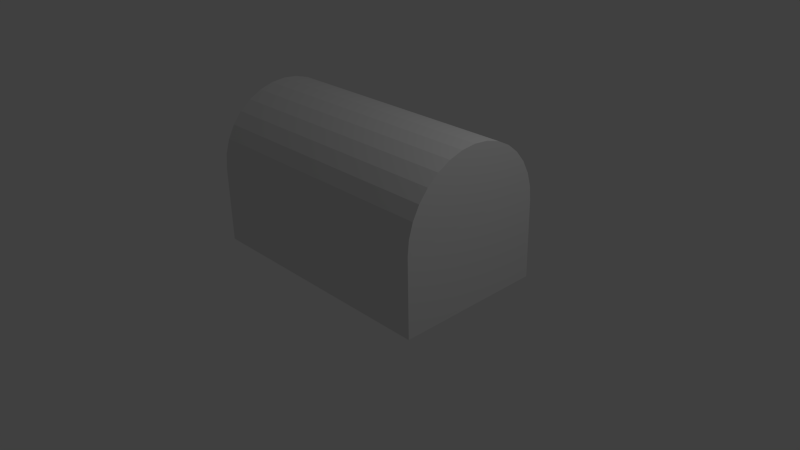 # Source: Chest.blend  (saved by Blender 2.73.0; exported with 4.5.12 LTS)
import bpy
from mathutils import Matrix  # noqa: F401  (used for matrix-valued properties, if any)

bpy.ops.wm.read_factory_settings(use_empty=True)
scene = bpy.context.scene
scene.name = 'Scene'

# ---- collections
col_collection_1 = bpy.data.collections.new('Collection 1'); scene.collection.children.link(col_collection_1)

# ---- materials (node trees are filled in below, after node groups)
mat_material_002 = bpy.data.materials.new('Material.002')
mat_material_002.alpha_threshold = 0.0
mat_material_002.use_transparent_shadow = False
mat_material_002.roughness = 0.5

# ---- material node trees

# ---- world
world_world = bpy.data.worlds.new('World'); scene.world = world_world
world_world.color = (0.05088, 0.05088, 0.05088)
world_world.use_sun_shadow = False
world_world.sun_shadow_jitter_overblur = 0.0
world_world.cycles.sampling_method = 'MANUAL'
world_world.cycles.sample_map_resolution = 256

# ---- cameras
cam_camera = bpy.data.cameras.new('Camera')
cam_camera.clip_end = 100.0
cam_camera.lens = 35.0
cam_camera.sensor_width = 32.0
cam_camera.sensor_height = 18.0
cam_camera.ortho_scale = 7.314
cam_camera.dof.focus_distance = 0.0
cam_camera.dof.aperture_fstop = 128.0

# ---- lights
light_lamp = bpy.data.lights.new('Lamp', 'POINT')
light_lamp.transmission_factor = 0.0
light_lamp.cutoff_distance = 30.0
light_lamp.energy = 100.0
light_lamp.shadow_buffer_clip_start = 1.001
light_lamp.shadow_soft_size = 0.1
light_lamp.shadow_maximum_resolution = 0.006
light_lamp.use_absolute_resolution = True
light_lamp.cycles.use_multiple_importance_sampling = False

# ---- meshes
me_cylinder = bpy.data.meshes.new('Cylinder')
me_cylinder.from_pydata([(-0.004046, 1.0, -1.689), (-0.004046, 1.0, 1.689), (-0.004046, -1.0, -1.689), (-0.004046, -1.0, 1.689), (-0.1967, -0.9808, -1.689), (-0.1967, -0.9808, 1.689), (-0.382, -0.9239, -1.689), (-0.382, -0.9239, 1.689), (-0.5527, -0.8315, -1.689), (-0.5527, -0.8315, 1.689), (-0.7024, -0.7071, -1.689), (-0.7024, -0.7071, 1.689), (-0.8252, -0.5556, -1.689), (-0.8252, -0.5556, 1.689), (-0.9164, -0.3827, -1.689), (-0.9164, -0.3827, 1.689), (-0.9726, -0.1951, -1.689), (-0.9726, -0.1951, 1.689), (-0.9916, 9.656e-07, -1.689), (-0.9916, 9.656e-07, 1.689), (-0.9726, 0.1951, -1.689), (-0.9726, 0.1951, 1.689), (-0.9164, 0.3827, -1.689), (-0.9164, 0.3827, 1.689), (-0.8252, 0.5556, -1.689), (-0.8252, 0.5556, 1.689), (-0.7024, 0.7071, -1.689), (-0.7024, 0.7071, 1.689), (-0.5527, 0.8315, -1.689), (-0.5527, 0.8315, 1.689), (-0.382, 0.9239, -1.689), (-0.382, 0.9239, 1.689), (-0.1967, 0.9808, -1.689), (-0.1967, 0.9808, 1.689), (1.022, 1.004, 1.698), (1.022, -1.002, 1.698), (1.022, -1.002, -1.679), (1.022, 1.004, -1.679)], [], [(2, 3, 5, 4), (4, 5, 7, 6), (6, 7, 9, 8), (8, 9, 11, 10), (10, 11, 13, 12), (12, 13, 15, 14), (14, 15, 17, 16), (16, 17, 19, 18), (18, 19, 21, 20), (20, 21, 23, 22), (22, 23, 25, 24), (24, 25, 27, 26), (26, 27, 29, 28), (28, 29, 31, 30), (32, 33, 1, 0), (30, 31, 33, 32), (34, 35, 36, 37), (0, 1, 34, 37), (2, 36, 35, 3), (5, 3, 35, 34, 1, 33, 31, 29, 27, 25, 23, 21, 19, 17, 15, 13, 11, 9, 7), (2, 4, 6, 8, 10, 12, 14, 16, 18, 20, 22, 24, 26, 28, 30, 32, 0, 37, 36)])
_uv = me_cylinder.uv_layers.new(name='UVMap')
_uv.uv.foreach_set('vector', [0.9573, 0.4996, 0.9573, 0.9982, 0.9287, 0.9982, 0.9287, 0.4996, 0.2941, 0.4996, 0.2941, 0.9982, 0.2655, 0.9982, 0.2655, 0.4996, 0.2648, 0.4996, 0.2648, 0.9982, 0.2361, 0.9982, 0.2361, 0.4996, 0.1767, 0.4996, 0.1767, 0.9982, 0.148, 0.9982, 0.148, 0.4996, 0.1473, 0.4996, 0.1473, 0.9982, 0.1185, 0.9982, 0.1185, 0.4996, 0.08834, 0.4996, 0.08834, 0.9982, 0.05948, 0.9982, 0.05948, 0.4996, 0.9876, 0.0003444, 0.9876, 0.4989, 0.9587, 0.4989, 0.9587, 0.0003444, 0.9283, 0.0003444, 0.9283, 0.4989, 0.8994, 0.4989, 0.8994, 0.0003444, 0.958, 0.0003444, 0.958, 0.4989, 0.929, 0.4989, 0.929, 0.0003444, 0.02925, 0.4996, 0.02925, 0.9982, 0.0003444, 0.9982, 0.0003444, 0.4996, 0.05879, 0.4996, 0.05879, 0.9982, 0.02994, 0.9982, 0.02994, 0.4996, 0.1178, 0.4996, 0.1178, 0.9982, 0.08902, 0.9982, 0.08903, 0.4996, 0.2061, 0.4996, 0.2061, 0.9982, 0.1774, 0.9982, 0.1774, 0.4996, 0.2355, 0.4996, 0.2355, 0.9982, 0.2068, 0.9982, 0.2068, 0.4996, 0.6237, 0.5011, 0.6237, 0.9997, 0.5951, 0.9997, 0.5951, 0.5011, 0.928, 0.4996, 0.928, 0.9982, 0.8994, 0.9982, 0.8994, 0.4996, 0.2965, 0.4989, 0.0003444, 0.4989, 0.0003444, 0.0003444, 0.2965, 0.0003446, 0.7466, 0.0003444, 0.7466, 0.4989, 0.5951, 0.5004, 0.5951, 0.001813, 0.7473, 0.0003444, 0.8987, 0.001813, 0.8987, 0.5004, 0.7473, 0.4989, 0.4145, 0.003515, 0.4429, 0.0006789, 0.5944, 0.0003444, 0.5944, 0.2965, 0.4429, 0.2959, 0.4145, 0.293, 0.3872, 0.2846, 0.362, 0.271, 0.3399, 0.2526, 0.3217, 0.2303, 0.3083, 0.2048, 0.3, 0.1771, 0.2972, 0.1483, 0.3, 0.1195, 0.3083, 0.09179, 0.3217, 0.06628, 0.3399, 0.04391, 0.362, 0.02555, 0.3872, 0.01191, 0.593, 0.4486, 0.5901, 0.4771, 0.5817, 0.5044, 0.5681, 0.5296, 0.5497, 0.5517, 0.5274, 0.5698, 0.5019, 0.5833, 0.4742, 0.5916, 0.4454, 0.5944, 0.4166, 0.5916, 0.3889, 0.5833, 0.3634, 0.5698, 0.341, 0.5517, 0.3226, 0.5296, 0.309, 0.5044, 0.3006, 0.4771, 0.2978, 0.4486, 0.2972, 0.2972, 0.5933, 0.2972])
_ca = me_cylinder.color_attributes.new('Col', 'BYTE_COLOR', 'CORNER')
_ca.data.foreach_set('color', [1.0, 0.9911, 0.9911, 1.0, 1.0, 0.9911, 0.9911, 1.0, 1.0, 0.9823, 0.9823, 1.0, 1.0, 0.9911, 0.9911, 1.0, 1.0, 0.9911, 0.9911, 1.0, 1.0, 0.9823, 0.9823, 1.0, 1.0, 0.9734, 0.9734, 1.0, 1.0, 0.9911, 0.9911, 1.0, 1.0, 0.9911, 0.9911, 1.0, 1.0, 0.9734, 0.9734, 1.0, 1.0, 0.9647, 0.9647, 1.0, 1.0, 0.9911, 0.9911, 1.0, 1.0, 0.9911, 0.9911, 1.0, 1.0, 0.9734, 0.9734, 1.0, 1.0, 0.9647, 0.956, 1.0, 1.0, 0.9911, 0.9911, 1.0, 1.0, 0.9911, 0.9911, 1.0, 1.0, 0.9734, 0.9734, 1.0, 1.0, 0.9823, 0.9647, 1.0, 1.0, 0.9911, 0.9911, 1.0, 1.0, 0.9911, 0.9911, 1.0, 1.0, 0.9823, 0.9647, 1.0, 1.0, 0.9823, 0.9734, 1.0, 1.0, 0.9911, 0.9911, 1.0, 1.0, 0.9911, 0.9911, 1.0, 1.0, 0.9823, 0.9734, 1.0, 1.0, 0.9734, 0.9647, 1.0, 1.0, 0.9911, 0.9911, 1.0, 1.0, 0.9911, 0.9911, 1.0, 1.0, 0.9823, 0.9823, 1.0, 1.0, 0.9823, 0.9823, 1.0, 1.0, 0.9911, 0.9911, 1.0, 1.0, 0.9387, 0.9216, 1.0, 1.0, 0.9131, 0.8963, 1.0, 1.0, 0.956, 0.9473, 1.0, 1.0, 0.9387, 0.9216, 1.0, 1.0, 0.9387, 0.9216, 1.0, 1.0, 0.9823, 0.9823, 1.0, 1.0, 0.9823, 0.9823, 1.0, 1.0, 0.9387, 0.9301, 1.0, 1.0, 0.9911, 0.9911, 1.0, 1.0, 0.9911, 0.9911, 1.0, 1.0, 0.9911, 0.9911, 1.0, 1.0, 0.9911, 0.9911, 1.0, 1.0, 0.9911, 0.9911, 1.0, 1.0, 0.9911, 0.9911, 1.0, 1.0, 0.9911, 0.9911, 1.0, 1.0, 0.9911, 0.9911, 1.0, 1.0, 0.9911, 0.9911, 1.0, 1.0, 0.9911, 0.9911, 1.0, 1.0, 0.9911, 0.9911, 1.0, 1.0, 0.9911, 0.9911, 1.0, 1.0, 0.9911, 0.9911, 1.0, 1.0, 0.9911, 0.9911, 1.0, 1.0, 0.9911, 0.9911, 1.0, 1.0, 0.9911, 0.9911, 1.0, 1.0, 0.9911, 0.9911, 1.0, 1.0, 0.9911, 0.9911, 1.0, 1.0, 0.9911, 0.9911, 1.0, 1.0, 0.9911, 0.9911, 1.0, 1.0, 0.9911, 0.9911, 1.0, 1.0, 0.9911, 0.9911, 1.0, 1.0, 0.9911, 0.9911, 1.0, 1.0, 0.9911, 0.9911, 1.0, 1.0, 1.0, 1.0, 1.0, 1.0, 1.0, 1.0, 1.0, 1.0, 1.0, 1.0, 1.0, 1.0, 1.0, 1.0, 1.0, 1.0, 0.9911, 0.9911, 1.0, 1.0, 0.9823, 0.9823, 1.0, 1.0, 0.9734, 0.9647, 1.0, 1.0, 0.9911, 0.9911, 1.0, 1.0, 0.9911, 0.9911, 1.0, 1.0, 0.9911, 0.9911, 1.0, 1.0, 0.9911, 0.9911, 1.0, 1.0, 0.9911, 0.9911, 1.0, 1.0, 0.9734, 0.9647, 1.0, 1.0, 0.9734, 0.9647, 1.0, 1.0, 0.9647, 0.9647, 1.0, 1.0, 0.9131, 0.9131, 1.0, 1.0, 0.9734, 0.9734, 1.0, 1.0, 0.9823, 0.9734, 1.0, 1.0, 0.9823, 0.9734, 1.0, 1.0, 0.9823, 0.9734, 1.0, 1.0, 0.9823, 0.9823, 1.0, 1.0, 0.9911, 0.9911, 1.0, 1.0, 0.9911, 0.9911, 1.0, 1.0, 0.9823, 0.9823, 1.0, 1.0, 0.9734, 0.9647, 1.0, 1.0, 0.9734, 0.9734, 1.0, 1.0, 0.9823, 0.9734, 1.0, 1.0, 0.9647, 0.956, 1.0, 1.0, 0.9473, 0.9387, 1.0, 1.0, 0.956, 0.9473, 1.0, 1.0, 0.9647, 0.9647, 1.0, 1.0, 0.9911, 0.9911, 1.0, 1.0, 0.9911, 0.9911, 1.0, 1.0, 0.9911, 0.9911, 1.0, 1.0, 0.9911, 0.9911, 1.0, 1.0, 0.9911, 0.9823, 1.0, 1.0, 0.9823, 0.9734, 1.0, 1.0, 0.9734, 0.9734, 1.0, 1.0, 0.9734, 0.9647, 1.0, 1.0, 0.9734, 0.9647, 1.0, 1.0, 0.9734, 0.9647, 1.0, 1.0, 0.9734, 0.9734, 1.0, 1.0, 0.9823, 0.9734, 1.0, 1.0, 0.9911, 0.9911, 1.0, 1.0, 0.9911, 0.9911, 1.0, 1.0, 0.9911, 0.9911, 1.0, 1.0, 0.9911, 0.9911, 1.0, 1.0, 0.9911, 0.9911, 1.0, 1.0, 0.9823, 0.9823, 1.0, 1.0, 0.9734, 0.9647, 1.0])
me_cylinder.materials.append(mat_material_002)
me_cylinder.materials.append(None)
me_cylinder.use_remesh_preserve_volume = False
me_cylinder.use_remesh_preserve_attributes = False
me_cylinder.use_mirror_vertex_groups = False
me_cylinder.update()

# ---- curves / text
cu_gp_layer_003 = bpy.data.curves.new('GP_Layer.003', 'CURVE')
cu_gp_layer_003.dimensions = '3D'
_sp = cu_gp_layer_003.splines.new('BEZIER'); _sp.bezier_points.add(114)
_sp.bezier_points.foreach_set('co', [1.43, 3.155, 2.345, 1.43, 3.155, 2.345, 1.43, 3.155, 2.345, 1.43, 3.155, 2.345, 1.43, 3.155, 2.345, 1.43, 3.155, 2.345, 1.43, 3.155, 2.345, 1.43, 3.155, 2.345, 1.43, 3.155, 2.345, 1.43, 3.155, 2.345, 1.43, 3.155, 2.345, 1.43, 3.155, 2.345, 1.43, 3.155, 2.345, 1.43, 3.155, 2.345, 1.43, 3.155, 2.345, 1.43, 3.155, 2.345, 1.43, 3.155, 2.345, 1.43, 3.155, 2.345, 1.43, 3.155, 2.345, 1.43, 3.155, 2.345, 1.43, 3.155, 2.345, 1.43, 3.155, 2.345, 1.43, 3.155, 2.345, 1.43, 3.155, 2.345, 1.43, 3.155, 2.345, 1.43, 3.155, 2.345, 1.43, 3.155, 2.345, 1.43, 3.155, 2.345, 1.43, 3.155, 2.345, 1.43, 3.155, 2.345, 1.43, 3.155, 2.345, 1.43, 3.155, 2.345, 1.43, 3.155, 2.345, 1.43, 3.155, 2.345, 1.43, 3.155, 2.345, 1.43, 3.155, 2.345, 1.43, 3.155, 2.345, 1.43, 3.155, 2.345, 1.43, 3.155, 2.345, 1.43, 3.155, 2.345, 1.43, 3.155, 2.345, 1.43, 3.155, 2.345, 1.43, 3.155, 2.345, 1.43, 3.155, 2.345, 1.43, 3.155, 2.345, 1.43, 3.155, 2.345, 1.43, 3.155, 2.345, 1.43, 3.155, 2.345, 1.43, 3.155, 2.345, 1.43, 3.155, 2.345, 1.43, 3.155, 2.345, 1.43, 3.155, 2.345, 1.43, 3.155, 2.345, 1.43, 3.155, 2.345, 1.43, 3.155, 2.345, 1.43, 3.155, 2.345, 1.43, 3.155, 2.345, 1.43, 3.155, 2.345, 1.43, 3.155, 2.345, 1.43, 3.155, 2.345, 1.43, 3.155, 2.345, 1.43, 3.155, 2.345, 1.43, 3.155, 2.345, 1.43, 3.155, 2.345, 1.43, 3.155, 2.345, 1.43, 3.155, 2.345, 1.43, 3.155, 2.345, 1.43, 3.155, 2.345, 1.43, 3.155, 2.345, 1.43, 3.155, 2.345, 1.43, 3.155, 2.345, 1.43, 3.155, 2.345, 1.43, 3.155, 2.345, 1.43, 3.155, 2.345, 1.43, 3.155, 2.345, 1.43, 3.155, 2.345, 1.43, 3.155, 2.345, 1.43, 3.155, 2.345, 1.43, 3.155, 2.345, 1.43, 3.155, 2.345, 1.43, 3.155, 2.345, 1.43, 3.155, 2.345, 1.43, 3.155, 2.345, 1.43, 3.155, 2.345, 1.43, 3.155, 2.345, 1.43, 3.155, 2.345, 1.43, 3.155, 2.345, 1.43, 3.155, 2.345, 1.43, 3.155, 2.345, 1.43, 3.155, 2.345, 1.43, 3.155, 2.345, 1.43, 3.155, 2.345, 1.43, 3.155, 2.345, 1.43, 3.155, 2.345, 1.43, 3.155, 2.345, 1.43, 3.155, 2.345, 1.43, 3.155, 2.345, 1.43, 3.155, 2.345, 1.43, 3.155, 2.345, 1.43, 3.155, 2.345, 1.43, 3.155, 2.345, 1.43, 3.155, 2.345, 1.43, 3.155, 2.345, 1.43, 3.155, 2.345, 1.43, 3.155, 2.345, 1.43, 3.155, 2.345, 1.43, 3.155, 2.345, 1.43, 3.155, 2.345, 1.43, 3.155, 2.345, 1.43, 3.155, 2.345, 1.43, 3.155, 2.345, 1.43, 3.155, 2.345, 1.43, 3.155, 2.345, 1.43, 3.155, 2.345, 1.43, 3.155, 2.345])
_sp.bezier_points.foreach_set('handle_left', [1.43, 3.155, 2.345, 1.43, 3.155, 2.345, 1.43, 3.155, 2.345, 1.43, 3.155, 2.345, 1.43, 3.155, 2.345, 1.43, 3.155, 2.345, 1.43, 3.155, 2.345, 1.43, 3.155, 2.345, 1.43, 3.155, 2.345, 1.43, 3.155, 2.345, 1.43, 3.155, 2.345, 1.43, 3.155, 2.345, 1.43, 3.155, 2.345, 1.43, 3.155, 2.345, 1.43, 3.155, 2.345, 1.43, 3.155, 2.345, 1.43, 3.155, 2.345, 1.43, 3.155, 2.345, 1.43, 3.155, 2.345, 1.43, 3.155, 2.345, 1.43, 3.155, 2.345, 1.43, 3.155, 2.345, 1.43, 3.155, 2.345, 1.43, 3.155, 2.345, 1.43, 3.155, 2.345, 1.43, 3.155, 2.345, 1.43, 3.155, 2.345, 1.43, 3.155, 2.345, 1.43, 3.155, 2.345, 1.43, 3.155, 2.345, 1.43, 3.155, 2.345, 1.43, 3.155, 2.345, 1.43, 3.155, 2.345, 1.43, 3.155, 2.345, 1.43, 3.155, 2.345, 1.43, 3.155, 2.345, 1.43, 3.155, 2.345, 1.43, 3.155, 2.345, 1.43, 3.155, 2.345, 1.43, 3.155, 2.345, 1.43, 3.155, 2.345, 1.43, 3.155, 2.345, 1.43, 3.155, 2.345, 1.43, 3.155, 2.345, 1.43, 3.155, 2.345, 1.43, 3.155, 2.345, 1.43, 3.155, 2.345, 1.43, 3.155, 2.345, 1.43, 3.155, 2.345, 1.43, 3.155, 2.345, 1.43, 3.155, 2.345, 1.43, 3.155, 2.345, 1.43, 3.155, 2.345, 1.43, 3.155, 2.345, 1.43, 3.155, 2.345, 1.43, 3.155, 2.345, 1.43, 3.155, 2.345, 1.43, 3.155, 2.345, 1.43, 3.155, 2.345, 1.43, 3.155, 2.345, 1.43, 3.155, 2.345, 1.43, 3.155, 2.345, 1.43, 3.155, 2.345, 1.43, 3.155, 2.345, 1.43, 3.155, 2.345, 1.43, 3.155, 2.345, 1.43, 3.155, 2.345, 1.43, 3.155, 2.345, 1.43, 3.155, 2.345, 1.43, 3.155, 2.345, 1.43, 3.155, 2.345, 1.43, 3.155, 2.345, 1.43, 3.155, 2.345, 1.43, 3.155, 2.345, 1.43, 3.155, 2.345, 1.43, 3.155, 2.345, 1.43, 3.155, 2.345, 1.43, 3.155, 2.345, 1.43, 3.155, 2.345, 1.43, 3.155, 2.345, 1.43, 3.155, 2.345, 1.43, 3.155, 2.345, 1.43, 3.155, 2.345, 1.43, 3.155, 2.345, 1.43, 3.155, 2.345, 1.43, 3.155, 2.345, 1.43, 3.155, 2.345, 1.43, 3.155, 2.345, 1.43, 3.155, 2.345, 1.43, 3.155, 2.345, 1.43, 3.155, 2.345, 1.43, 3.155, 2.345, 1.43, 3.155, 2.345, 1.43, 3.155, 2.345, 1.43, 3.155, 2.345, 1.43, 3.155, 2.345, 1.43, 3.155, 2.345, 1.43, 3.155, 2.345, 1.43, 3.155, 2.345, 1.43, 3.155, 2.345, 1.43, 3.155, 2.345, 1.43, 3.155, 2.345, 1.43, 3.155, 2.345, 1.43, 3.155, 2.345, 1.43, 3.155, 2.345, 1.43, 3.155, 2.345, 1.43, 3.155, 2.345, 1.43, 3.155, 2.345, 1.43, 3.155, 2.345, 1.43, 3.155, 2.345, 1.43, 3.155, 2.345, 1.43, 3.155, 2.345, 1.43, 3.155, 2.345, 1.43, 3.155, 2.345, 1.43, 3.155, 2.345])
_sp.bezier_points.foreach_set('handle_right', [1.43, 3.155, 2.345, 1.43, 3.155, 2.345, 1.43, 3.155, 2.345, 1.43, 3.155, 2.345, 1.43, 3.155, 2.345, 1.43, 3.155, 2.345, 1.43, 3.155, 2.345, 1.43, 3.155, 2.345, 1.43, 3.155, 2.345, 1.43, 3.155, 2.345, 1.43, 3.155, 2.345, 1.43, 3.155, 2.345, 1.43, 3.155, 2.345, 1.43, 3.155, 2.345, 1.43, 3.155, 2.345, 1.43, 3.155, 2.345, 1.43, 3.155, 2.345, 1.43, 3.155, 2.345, 1.43, 3.155, 2.345, 1.43, 3.155, 2.345, 1.43, 3.155, 2.345, 1.43, 3.155, 2.345, 1.43, 3.155, 2.345, 1.43, 3.155, 2.345, 1.43, 3.155, 2.345, 1.43, 3.155, 2.345, 1.43, 3.155, 2.345, 1.43, 3.155, 2.345, 1.43, 3.155, 2.345, 1.43, 3.155, 2.345, 1.43, 3.155, 2.345, 1.43, 3.155, 2.345, 1.43, 3.155, 2.345, 1.43, 3.155, 2.345, 1.43, 3.155, 2.345, 1.43, 3.155, 2.345, 1.43, 3.155, 2.345, 1.43, 3.155, 2.345, 1.43, 3.155, 2.345, 1.43, 3.155, 2.345, 1.43, 3.155, 2.345, 1.43, 3.155, 2.345, 1.43, 3.155, 2.345, 1.43, 3.155, 2.345, 1.43, 3.155, 2.345, 1.43, 3.155, 2.345, 1.43, 3.155, 2.345, 1.43, 3.155, 2.345, 1.43, 3.155, 2.345, 1.43, 3.155, 2.345, 1.43, 3.155, 2.345, 1.43, 3.155, 2.345, 1.43, 3.155, 2.345, 1.43, 3.155, 2.345, 1.43, 3.155, 2.345, 1.43, 3.155, 2.345, 1.43, 3.155, 2.345, 1.43, 3.155, 2.345, 1.43, 3.155, 2.345, 1.43, 3.155, 2.345, 1.43, 3.155, 2.345, 1.43, 3.155, 2.345, 1.43, 3.155, 2.345, 1.43, 3.155, 2.345, 1.43, 3.155, 2.345, 1.43, 3.155, 2.345, 1.43, 3.155, 2.345, 1.43, 3.155, 2.345, 1.43, 3.155, 2.345, 1.43, 3.155, 2.345, 1.43, 3.155, 2.345, 1.43, 3.155, 2.345, 1.43, 3.155, 2.345, 1.43, 3.155, 2.345, 1.43, 3.155, 2.345, 1.43, 3.155, 2.345, 1.43, 3.155, 2.345, 1.43, 3.155, 2.345, 1.43, 3.155, 2.345, 1.43, 3.155, 2.345, 1.43, 3.155, 2.345, 1.43, 3.155, 2.345, 1.43, 3.155, 2.345, 1.43, 3.155, 2.345, 1.43, 3.155, 2.345, 1.43, 3.155, 2.345, 1.43, 3.155, 2.345, 1.43, 3.155, 2.345, 1.43, 3.155, 2.345, 1.43, 3.155, 2.345, 1.43, 3.155, 2.345, 1.43, 3.155, 2.345, 1.43, 3.155, 2.345, 1.43, 3.155, 2.345, 1.43, 3.155, 2.345, 1.43, 3.155, 2.345, 1.43, 3.155, 2.345, 1.43, 3.155, 2.345, 1.43, 3.155, 2.345, 1.43, 3.155, 2.345, 1.43, 3.155, 2.345, 1.43, 3.155, 2.345, 1.43, 3.155, 2.345, 1.43, 3.155, 2.345, 1.43, 3.155, 2.345, 1.43, 3.155, 2.345, 1.43, 3.155, 2.345, 1.43, 3.155, 2.345, 1.43, 3.155, 2.345, 1.43, 3.155, 2.345, 1.43, 3.155, 2.345, 1.43, 3.155, 2.345, 1.43, 3.155, 2.345, 1.43, 3.155, 2.345, 1.43, 3.155, 2.345])
_sp.bezier_points.foreach_set('radius', [0.0, 0.3, 0.3, 0.3, 0.3, 0.3, 0.3, 0.3, 0.3, 0.3, 0.3, 0.3, 0.3, 0.3, 0.3, 0.3, 0.3, 0.3, 0.3, 0.3, 0.3, 0.3, 0.3, 0.3, 0.3, 0.3, 0.3, 0.3, 0.3, 0.3, 0.3, 0.3, 0.3, 0.3, 0.3, 0.3, 0.3, 0.0, 0.0, 0.3, 0.3, 0.3, 0.3, 0.3, 0.3, 0.3, 0.3, 0.3, 0.3, 0.3, 0.3, 0.3, 0.3, 0.3, 0.3, 0.3, 0.3, 0.3, 0.3, 0.3, 0.3, 0.3, 0.3, 0.3, 0.3, 0.3, 0.3, 0.3, 0.3, 0.0, 0.0, 0.3, 0.3, 0.3, 0.3, 0.3, 0.3, 0.3, 0.3, 0.3, 0.3, 0.3, 0.3, 0.3, 0.3, 0.3, 0.3, 0.3, 0.3, 0.3, 0.3, 0.0, 0.0, 0.3, 0.3, 0.3, 0.3, 0.3, 0.3, 0.3, 0.3, 0.3, 0.3, 0.3, 0.3, 0.3, 0.3, 0.3, 0.3, 0.3, 0.3, 0.3, 0.3, 0.3, 0.0])
_sp.order_u = 0
_sp.order_v = 0
_sp.use_smooth = False
cu_gp_layer_003.use_path = True
cu_gp_layer_003.use_path_clamp = True
cu_gp_layer_003.bevel_resolution = 0
cu_gp_layer_003.eval_time = float('nan')
cu_gp_layer_003.fill_mode = 'HALF'
cu_gp_layer_002 = bpy.data.curves.new('GP_Layer.002', 'CURVE')
cu_gp_layer_002.dimensions = '3D'
_sp = cu_gp_layer_002.splines.new('NURBS'); _sp.points.add(114)
_sp.points.foreach_set('co', [1.43, 3.155, 2.345, 1.0, 1.43, 3.155, 2.345, 1.0, 1.43, 3.155, 2.345, 1.0, 1.43, 3.155, 2.345, 1.0, 1.43, 3.155, 2.345, 1.0, 1.43, 3.155, 2.345, 1.0, 1.43, 3.155, 2.345, 1.0, 1.43, 3.155, 2.345, 1.0, 1.43, 3.155, 2.345, 1.0, 1.43, 3.155, 2.345, 1.0, 1.43, 3.155, 2.345, 1.0, 1.43, 3.155, 2.345, 1.0, 1.43, 3.155, 2.345, 1.0, 1.43, 3.155, 2.345, 1.0, 1.43, 3.155, 2.345, 1.0, 1.43, 3.155, 2.345, 1.0, 1.43, 3.155, 2.345, 1.0, 1.43, 3.155, 2.345, 1.0, 1.43, 3.155, 2.345, 1.0, 1.43, 3.155, 2.345, 1.0, 1.43, 3.155, 2.345, 1.0, 1.43, 3.155, 2.345, 1.0, 1.43, 3.155, 2.345, 1.0, 1.43, 3.155, 2.345, 1.0, 1.43, 3.155, 2.345, 1.0, 1.43, 3.155, 2.345, 1.0, 1.43, 3.155, 2.345, 1.0, 1.43, 3.155, 2.345, 1.0, 1.43, 3.155, 2.345, 1.0, 1.43, 3.155, 2.345, 1.0, 1.43, 3.155, 2.345, 1.0, 1.43, 3.155, 2.345, 1.0, 1.43, 3.155, 2.345, 1.0, 1.43, 3.155, 2.345, 1.0, 1.43, 3.155, 2.345, 1.0, 1.43, 3.155, 2.345, 1.0, 1.43, 3.155, 2.345, 1.0, 1.43, 3.155, 2.345, 1.0, 1.43, 3.155, 2.345, 1.0, 1.43, 3.155, 2.345, 1.0, 1.43, 3.155, 2.345, 1.0, 1.43, 3.155, 2.345, 1.0, 1.43, 3.155, 2.345, 1.0, 1.43, 3.155, 2.345, 1.0, 1.43, 3.155, 2.345, 1.0, 1.43, 3.155, 2.345, 1.0, 1.43, 3.155, 2.345, 1.0, 1.43, 3.155, 2.345, 1.0, 1.43, 3.155, 2.345, 1.0, 1.43, 3.155, 2.345, 1.0, 1.43, 3.155, 2.345, 1.0, 1.43, 3.155, 2.345, 1.0, 1.43, 3.155, 2.345, 1.0, 1.43, 3.155, 2.345, 1.0, 1.43, 3.155, 2.345, 1.0, 1.43, 3.155, 2.345, 1.0, 1.43, 3.155, 2.345, 1.0, 1.43, 3.155, 2.345, 1.0, 1.43, 3.155, 2.345, 1.0, 1.43, 3.155, 2.345, 1.0, 1.43, 3.155, 2.345, 1.0, 1.43, 3.155, 2.345, 1.0, 1.43, 3.155, 2.345, 1.0, 1.43, 3.155, 2.345, 1.0, 1.43, 3.155, 2.345, 1.0, 1.43, 3.155, 2.345, 1.0, 1.43, 3.155, 2.345, 1.0, 1.43, 3.155, 2.345, 1.0, 1.43, 3.155, 2.345, 1.0, 1.43, 3.155, 2.345, 1.0, 1.43, 3.155, 2.345, 1.0, 1.43, 3.155, 2.345, 1.0, 1.43, 3.155, 2.345, 1.0, 1.43, 3.155, 2.345, 1.0, 1.43, 3.155, 2.345, 1.0, 1.43, 3.155, 2.345, 1.0, 1.43, 3.155, 2.345, 1.0, 1.43, 3.155, 2.345, 1.0, 1.43, 3.155, 2.345, 1.0, 1.43, 3.155, 2.345, 1.0, 1.43, 3.155, 2.345, 1.0, 1.43, 3.155, 2.345, 1.0, 1.43, 3.155, 2.345, 1.0, 1.43, 3.155, 2.345, 1.0, 1.43, 3.155, 2.345, 1.0, 1.43, 3.155, 2.345, 1.0, 1.43, 3.155, 2.345, 1.0, 1.43, 3.155, 2.345, 1.0, 1.43, 3.155, 2.345, 1.0, 1.43, 3.155, 2.345, 1.0, 1.43, 3.155, 2.345, 1.0, 1.43, 3.155, 2.345, 1.0, 1.43, 3.155, 2.345, 1.0, 1.43, 3.155, 2.345, 1.0, 1.43, 3.155, 2.345, 1.0, 1.43, 3.155, 2.345, 1.0, 1.43, 3.155, 2.345, 1.0, 1.43, 3.155, 2.345, 1.0, 1.43, 3.155, 2.345, 1.0, 1.43, 3.155, 2.345, 1.0, 1.43, 3.155, 2.345, 1.0, 1.43, 3.155, 2.345, 1.0, 1.43, 3.155, 2.345, 1.0, 1.43, 3.155, 2.345, 1.0, 1.43, 3.155, 2.345, 1.0, 1.43, 3.155, 2.345, 1.0, 1.43, 3.155, 2.345, 1.0, 1.43, 3.155, 2.345, 1.0, 1.43, 3.155, 2.345, 1.0, 1.43, 3.155, 2.345, 1.0, 1.43, 3.155, 2.345, 1.0, 1.43, 3.155, 2.345, 1.0, 1.43, 3.155, 2.345, 1.0, 1.43, 3.155, 2.345, 1.0, 1.43, 3.155, 2.345, 1.0])
_sp.points.foreach_set('radius', [0.0, 0.3, 0.3, 0.3, 0.3, 0.3, 0.3, 0.3, 0.3, 0.3, 0.3, 0.3, 0.3, 0.3, 0.3, 0.3, 0.3, 0.3, 0.3, 0.3, 0.3, 0.3, 0.3, 0.3, 0.3, 0.3, 0.3, 0.3, 0.3, 0.3, 0.3, 0.3, 0.3, 0.3, 0.3, 0.3, 0.3, 0.0, 0.0, 0.3, 0.3, 0.3, 0.3, 0.3, 0.3, 0.3, 0.3, 0.3, 0.3, 0.3, 0.3, 0.3, 0.3, 0.3, 0.3, 0.3, 0.3, 0.3, 0.3, 0.3, 0.3, 0.3, 0.3, 0.3, 0.3, 0.3, 0.3, 0.3, 0.3, 0.0, 0.0, 0.3, 0.3, 0.3, 0.3, 0.3, 0.3, 0.3, 0.3, 0.3, 0.3, 0.3, 0.3, 0.3, 0.3, 0.3, 0.3, 0.3, 0.3, 0.3, 0.3, 0.0, 0.0, 0.3, 0.3, 0.3, 0.3, 0.3, 0.3, 0.3, 0.3, 0.3, 0.3, 0.3, 0.3, 0.3, 0.3, 0.3, 0.3, 0.3, 0.3, 0.3, 0.3, 0.3, 0.0])
_sp.order_u = 2
_sp.order_v = 0
_sp.use_endpoint_u = True
_sp.use_smooth = False
cu_gp_layer_002.use_path = True
cu_gp_layer_002.use_path_clamp = True
cu_gp_layer_002.bevel_resolution = 0
cu_gp_layer_002.eval_time = float('nan')
cu_gp_layer_002.fill_mode = 'HALF'
cu_gp_layer_001 = bpy.data.curves.new('GP_Layer.001', 'CURVE')
cu_gp_layer_001.dimensions = '3D'
_sp = cu_gp_layer_001.splines.new('POLY'); _sp.points.add(114)
_sp.points.foreach_set('co', [2.675, 2.371, 2.172, 1.0, 2.675, 2.371, 2.172, 1.0, 2.675, 2.371, 2.172, 1.0, 2.675, 2.371, 2.172, 1.0, 2.675, 2.371, 2.172, 1.0, 2.675, 2.371, 2.172, 1.0, 2.675, 2.371, 2.172, 1.0, 2.675, 2.371, 2.172, 1.0, 2.675, 2.371, 2.172, 1.0, 2.675, 2.371, 2.172, 1.0, 2.675, 2.371, 2.172, 1.0, 2.675, 2.371, 2.172, 1.0, 2.675, 2.371, 2.172, 1.0, 2.675, 2.371, 2.172, 1.0, 2.675, 2.371, 2.172, 1.0, 2.675, 2.371, 2.172, 1.0, 2.675, 2.371, 2.172, 1.0, 2.675, 2.371, 2.172, 1.0, 2.675, 2.371, 2.172, 1.0, 2.675, 2.371, 2.172, 1.0, 2.675, 2.371, 2.172, 1.0, 2.675, 2.371, 2.172, 1.0, 2.675, 2.371, 2.172, 1.0, 2.675, 2.371, 2.172, 1.0, 2.675, 2.371, 2.172, 1.0, 2.675, 2.371, 2.172, 1.0, 2.675, 2.371, 2.172, 1.0, 2.675, 2.371, 2.172, 1.0, 2.675, 2.371, 2.172, 1.0, 2.675, 2.371, 2.172, 1.0, 2.675, 2.371, 2.172, 1.0, 2.675, 2.371, 2.172, 1.0, 2.675, 2.371, 2.172, 1.0, 2.675, 2.371, 2.172, 1.0, 2.675, 2.371, 2.172, 1.0, 2.675, 2.371, 2.172, 1.0, 2.675, 2.371, 2.172, 1.0, 2.675, 2.371, 2.172, 1.0, 2.675, 2.371, 2.172, 1.0, 2.675, 2.371, 2.172, 1.0, 2.675, 2.371, 2.172, 1.0, 2.675, 2.371, 2.172, 1.0, 2.675, 2.371, 2.172, 1.0, 2.675, 2.371, 2.172, 1.0, 2.675, 2.371, 2.172, 1.0, 2.675, 2.371, 2.172, 1.0, 2.675, 2.371, 2.172, 1.0, 2.675, 2.371, 2.172, 1.0, 2.675, 2.371, 2.172, 1.0, 2.675, 2.371, 2.172, 1.0, 2.675, 2.371, 2.172, 1.0, 2.675, 2.371, 2.172, 1.0, 2.675, 2.371, 2.172, 1.0, 2.675, 2.371, 2.172, 1.0, 2.675, 2.371, 2.172, 1.0, 2.675, 2.371, 2.172, 1.0, 2.675, 2.371, 2.172, 1.0, 2.675, 2.371, 2.172, 1.0, 2.675, 2.371, 2.172, 1.0, 2.675, 2.371, 2.172, 1.0, 2.675, 2.371, 2.172, 1.0, 2.675, 2.371, 2.172, 1.0, 2.675, 2.371, 2.172, 1.0, 2.675, 2.371, 2.172, 1.0, 2.675, 2.371, 2.172, 1.0, 2.675, 2.371, 2.172, 1.0, 2.675, 2.371, 2.172, 1.0, 2.675, 2.371, 2.172, 1.0, 2.675, 2.371, 2.172, 1.0, 2.675, 2.371, 2.172, 1.0, 2.675, 2.371, 2.172, 1.0, 2.675, 2.371, 2.172, 1.0, 2.675, 2.371, 2.172, 1.0, 2.675, 2.371, 2.172, 1.0, 2.675, 2.371, 2.172, 1.0, 2.675, 2.371, 2.172, 1.0, 2.675, 2.371, 2.172, 1.0, 2.675, 2.371, 2.172, 1.0, 2.675, 2.371, 2.172, 1.0, 2.675, 2.371, 2.172, 1.0, 2.675, 2.371, 2.172, 1.0, 2.675, 2.371, 2.172, 1.0, 2.675, 2.371, 2.172, 1.0, 2.675, 2.371, 2.172, 1.0, 2.675, 2.371, 2.172, 1.0, 2.675, 2.371, 2.172, 1.0, 2.675, 2.371, 2.172, 1.0, 2.675, 2.371, 2.172, 1.0, 2.675, 2.371, 2.172, 1.0, 2.675, 2.371, 2.172, 1.0, 2.675, 2.371, 2.172, 1.0, 2.675, 2.371, 2.172, 1.0, 2.675, 2.371, 2.172, 1.0, 2.675, 2.371, 2.172, 1.0, 2.675, 2.371, 2.172, 1.0, 2.675, 2.371, 2.172, 1.0, 2.675, 2.371, 2.172, 1.0, 2.675, 2.371, 2.172, 1.0, 2.675, 2.371, 2.172, 1.0, 2.675, 2.371, 2.172, 1.0, 2.675, 2.371, 2.172, 1.0, 2.675, 2.371, 2.172, 1.0, 2.675, 2.371, 2.172, 1.0, 2.675, 2.371, 2.172, 1.0, 2.675, 2.371, 2.172, 1.0, 2.675, 2.371, 2.172, 1.0, 2.675, 2.371, 2.172, 1.0, 2.675, 2.371, 2.172, 1.0, 2.675, 2.371, 2.172, 1.0, 2.675, 2.371, 2.172, 1.0, 2.675, 2.371, 2.172, 1.0, 2.675, 2.371, 2.172, 1.0, 2.675, 2.371, 2.172, 1.0, 2.675, 2.371, 2.172, 1.0, 2.675, 2.371, 2.172, 1.0])
_sp.points.foreach_set('radius', [0.0, 0.3, 0.3, 0.3, 0.3, 0.3, 0.3, 0.3, 0.3, 0.3, 0.3, 0.3, 0.3, 0.3, 0.3, 0.3, 0.3, 0.3, 0.3, 0.3, 0.3, 0.3, 0.3, 0.3, 0.3, 0.3, 0.3, 0.3, 0.3, 0.3, 0.3, 0.3, 0.3, 0.3, 0.3, 0.3, 0.3, 0.0, 0.0, 0.3, 0.3, 0.3, 0.3, 0.3, 0.3, 0.3, 0.3, 0.3, 0.3, 0.3, 0.3, 0.3, 0.3, 0.3, 0.3, 0.3, 0.3, 0.3, 0.3, 0.3, 0.3, 0.3, 0.3, 0.3, 0.3, 0.3, 0.3, 0.3, 0.3, 0.0, 0.0, 0.3, 0.3, 0.3, 0.3, 0.3, 0.3, 0.3, 0.3, 0.3, 0.3, 0.3, 0.3, 0.3, 0.3, 0.3, 0.3, 0.3, 0.3, 0.3, 0.3, 0.0, 0.0, 0.3, 0.3, 0.3, 0.3, 0.3, 0.3, 0.3, 0.3, 0.3, 0.3, 0.3, 0.3, 0.3, 0.3, 0.3, 0.3, 0.3, 0.3, 0.3, 0.3, 0.3, 0.0])
_sp.order_v = 1
_sp.use_smooth = False
cu_gp_layer_001.use_path = True
cu_gp_layer_001.use_path_clamp = True
cu_gp_layer_001.bevel_resolution = 0
cu_gp_layer_001.fill_mode = 'HALF'
cu_gp_layer = bpy.data.curves.new('GP_Layer', 'CURVE')
cu_gp_layer.dimensions = '3D'
_sp = cu_gp_layer.splines.new('NURBS'); _sp.points.add(114)
_sp.points.foreach_set('co', [2.675, 2.371, 2.172, 1.0, 2.675, 2.371, 2.172, 1.0, 2.675, 2.371, 2.172, 1.0, 2.675, 2.371, 2.172, 1.0, 2.675, 2.371, 2.172, 1.0, 2.675, 2.371, 2.172, 1.0, 2.675, 2.371, 2.172, 1.0, 2.675, 2.371, 2.172, 1.0, 2.675, 2.371, 2.172, 1.0, 2.675, 2.371, 2.172, 1.0, 2.675, 2.371, 2.172, 1.0, 2.675, 2.371, 2.172, 1.0, 2.675, 2.371, 2.172, 1.0, 2.675, 2.371, 2.172, 1.0, 2.675, 2.371, 2.172, 1.0, 2.675, 2.371, 2.172, 1.0, 2.675, 2.371, 2.172, 1.0, 2.675, 2.371, 2.172, 1.0, 2.675, 2.371, 2.172, 1.0, 2.675, 2.371, 2.172, 1.0, 2.675, 2.371, 2.172, 1.0, 2.675, 2.371, 2.172, 1.0, 2.675, 2.371, 2.172, 1.0, 2.675, 2.371, 2.172, 1.0, 2.675, 2.371, 2.172, 1.0, 2.675, 2.371, 2.172, 1.0, 2.675, 2.371, 2.172, 1.0, 2.675, 2.371, 2.172, 1.0, 2.675, 2.371, 2.172, 1.0, 2.675, 2.371, 2.172, 1.0, 2.675, 2.371, 2.172, 1.0, 2.675, 2.371, 2.172, 1.0, 2.675, 2.371, 2.172, 1.0, 2.675, 2.371, 2.172, 1.0, 2.675, 2.371, 2.172, 1.0, 2.675, 2.371, 2.172, 1.0, 2.675, 2.371, 2.172, 1.0, 2.675, 2.371, 2.172, 1.0, 2.675, 2.371, 2.172, 1.0, 2.675, 2.371, 2.172, 1.0, 2.675, 2.371, 2.172, 1.0, 2.675, 2.371, 2.172, 1.0, 2.675, 2.371, 2.172, 1.0, 2.675, 2.371, 2.172, 1.0, 2.675, 2.371, 2.172, 1.0, 2.675, 2.371, 2.172, 1.0, 2.675, 2.371, 2.172, 1.0, 2.675, 2.371, 2.172, 1.0, 2.675, 2.371, 2.172, 1.0, 2.675, 2.371, 2.172, 1.0, 2.675, 2.371, 2.172, 1.0, 2.675, 2.371, 2.172, 1.0, 2.675, 2.371, 2.172, 1.0, 2.675, 2.371, 2.172, 1.0, 2.675, 2.371, 2.172, 1.0, 2.675, 2.371, 2.172, 1.0, 2.675, 2.371, 2.172, 1.0, 2.675, 2.371, 2.172, 1.0, 2.675, 2.371, 2.172, 1.0, 2.675, 2.371, 2.172, 1.0, 2.675, 2.371, 2.172, 1.0, 2.675, 2.371, 2.172, 1.0, 2.675, 2.371, 2.172, 1.0, 2.675, 2.371, 2.172, 1.0, 2.675, 2.371, 2.172, 1.0, 2.675, 2.371, 2.172, 1.0, 2.675, 2.371, 2.172, 1.0, 2.675, 2.371, 2.172, 1.0, 2.675, 2.371, 2.172, 1.0, 2.675, 2.371, 2.172, 1.0, 2.675, 2.371, 2.172, 1.0, 2.675, 2.371, 2.172, 1.0, 2.675, 2.371, 2.172, 1.0, 2.675, 2.371, 2.172, 1.0, 2.675, 2.371, 2.172, 1.0, 2.675, 2.371, 2.172, 1.0, 2.675, 2.371, 2.172, 1.0, 2.675, 2.371, 2.172, 1.0, 2.675, 2.371, 2.172, 1.0, 2.675, 2.371, 2.172, 1.0, 2.675, 2.371, 2.172, 1.0, 2.675, 2.371, 2.172, 1.0, 2.675, 2.371, 2.172, 1.0, 2.675, 2.371, 2.172, 1.0, 2.675, 2.371, 2.172, 1.0, 2.675, 2.371, 2.172, 1.0, 2.675, 2.371, 2.172, 1.0, 2.675, 2.371, 2.172, 1.0, 2.675, 2.371, 2.172, 1.0, 2.675, 2.371, 2.172, 1.0, 2.675, 2.371, 2.172, 1.0, 2.675, 2.371, 2.172, 1.0, 2.675, 2.371, 2.172, 1.0, 2.675, 2.371, 2.172, 1.0, 2.675, 2.371, 2.172, 1.0, 2.675, 2.371, 2.172, 1.0, 2.675, 2.371, 2.172, 1.0, 2.675, 2.371, 2.172, 1.0, 2.675, 2.371, 2.172, 1.0, 2.675, 2.371, 2.172, 1.0, 2.675, 2.371, 2.172, 1.0, 2.675, 2.371, 2.172, 1.0, 2.675, 2.371, 2.172, 1.0, 2.675, 2.371, 2.172, 1.0, 2.675, 2.371, 2.172, 1.0, 2.675, 2.371, 2.172, 1.0, 2.675, 2.371, 2.172, 1.0, 2.675, 2.371, 2.172, 1.0, 2.675, 2.371, 2.172, 1.0, 2.675, 2.371, 2.172, 1.0, 2.675, 2.371, 2.172, 1.0, 2.675, 2.371, 2.172, 1.0, 2.675, 2.371, 2.172, 1.0, 2.675, 2.371, 2.172, 1.0, 2.675, 2.371, 2.172, 1.0])
_sp.points.foreach_set('radius', [0.0, 0.3, 0.3, 0.3, 0.3, 0.3, 0.3, 0.3, 0.3, 0.3, 0.3, 0.3, 0.3, 0.3, 0.3, 0.3, 0.3, 0.3, 0.3, 0.3, 0.3, 0.3, 0.3, 0.3, 0.3, 0.3, 0.3, 0.3, 0.3, 0.3, 0.3, 0.3, 0.3, 0.3, 0.3, 0.3, 0.3, 0.0, 0.0, 0.3, 0.3, 0.3, 0.3, 0.3, 0.3, 0.3, 0.3, 0.3, 0.3, 0.3, 0.3, 0.3, 0.3, 0.3, 0.3, 0.3, 0.3, 0.3, 0.3, 0.3, 0.3, 0.3, 0.3, 0.3, 0.3, 0.3, 0.3, 0.3, 0.3, 0.0, 0.0, 0.3, 0.3, 0.3, 0.3, 0.3, 0.3, 0.3, 0.3, 0.3, 0.3, 0.3, 0.3, 0.3, 0.3, 0.3, 0.3, 0.3, 0.3, 0.3, 0.3, 0.0, 0.0, 0.3, 0.3, 0.3, 0.3, 0.3, 0.3, 0.3, 0.3, 0.3, 0.3, 0.3, 0.3, 0.3, 0.3, 0.3, 0.3, 0.3, 0.3, 0.3, 0.3, 0.3, 0.0])
_sp.order_u = 2
_sp.order_v = 0
_sp.use_endpoint_u = True
_sp.use_smooth = False
cu_gp_layer.use_path = True
cu_gp_layer.use_path_clamp = True
cu_gp_layer.bevel_resolution = 0
cu_gp_layer.fill_mode = 'HALF'

# ---- objects
ob_gp_layer_003 = bpy.data.objects.new('GP_Layer.003', cu_gp_layer_003)
ob_gp_layer_002 = bpy.data.objects.new('GP_Layer.002', cu_gp_layer_002)
ob_gp_layer_001 = bpy.data.objects.new('GP_Layer.001', cu_gp_layer_001)
ob_gp_layer = bpy.data.objects.new('GP_Layer', cu_gp_layer)
ob_lamp = bpy.data.objects.new('Lamp', light_lamp)
ob_camera = bpy.data.objects.new('Camera', cam_camera)
ob_cylinder = bpy.data.objects.new('Cylinder', me_cylinder)

# ---- transforms, parenting, visibility, modifiers, constraints
ob_gp_layer_003.location = (0.0, 0.0, 0.0)
ob_gp_layer_003.lineart.crease_threshold = 0.0
ob_gp_layer_002.location = (0.0, 0.0, 0.0)
ob_gp_layer_002.lineart.crease_threshold = 0.0
ob_gp_layer_001.location = (0.0, 0.0, 0.0)
ob_gp_layer_001.lineart.crease_threshold = 0.0
ob_gp_layer.location = (0.0, 0.0, 0.0)
ob_gp_layer.lineart.crease_threshold = 0.0
ob_lamp.location = (4.076, 1.005, 5.904)
ob_lamp.rotation_euler = (0.6503, 0.05522, 1.866)
ob_lamp.lock_rotations_4d = False
ob_lamp.empty_display_type = 'ARROWS'
ob_lamp.color = (0.0, 0.0, 0.0, 0.0)
ob_lamp.lineart.crease_threshold = 0.0
ob_camera.location = (7.481, -6.508, 5.344)
ob_camera.rotation_euler = (1.109, 0.01082, 0.8149)
ob_camera.lock_rotations_4d = False
ob_camera.empty_display_type = 'ARROWS'
ob_camera.color = (0.0, 0.0, 0.0, 0.0)
ob_camera.display_type = 'WIRE'
ob_camera.lineart.crease_threshold = 0.0
ob_cylinder.location = (-0.005893, 0.002266, 0.9852)
ob_cylinder.rotation_euler = (-0.0, 1.571, 0.0)
ob_cylinder.lineart.crease_threshold = 0.0

# ---- collection membership
col_collection_1.objects.link(ob_gp_layer_003)
col_collection_1.objects.link(ob_gp_layer_002)
col_collection_1.objects.link(ob_gp_layer_001)
col_collection_1.objects.link(ob_gp_layer)
col_collection_1.objects.link(ob_lamp)
col_collection_1.objects.link(ob_camera)
col_collection_1.objects.link(ob_cylinder)

# ---- scene / render settings (as saved in the file)
scene.camera = ob_camera
scene.frame_start = 1; scene.frame_end = 250; scene.frame_set(1)
scene.render.engine = 'BLENDER_EEVEE_NEXT'
scene.render.resolution_percentage = 50
scene.render.dither_intensity = 0.0
scene.cycles.use_denoising = False
scene.cycles.samples = 10
scene.cycles.sampling_pattern = 'TABULATED_SOBOL'
scene.cycles.light_sampling_threshold = 0.0
scene.cycles.use_adaptive_sampling = False
scene.cycles.use_light_tree = False
scene.cycles.blur_glossy = 0.0
scene.cycles.pixel_filter_type = 'GAUSSIAN'
scene.cycles.sample_clamp_indirect = 0.0
scene.view_settings.view_transform = 'Standard'
bpy.context.view_layer.update()
